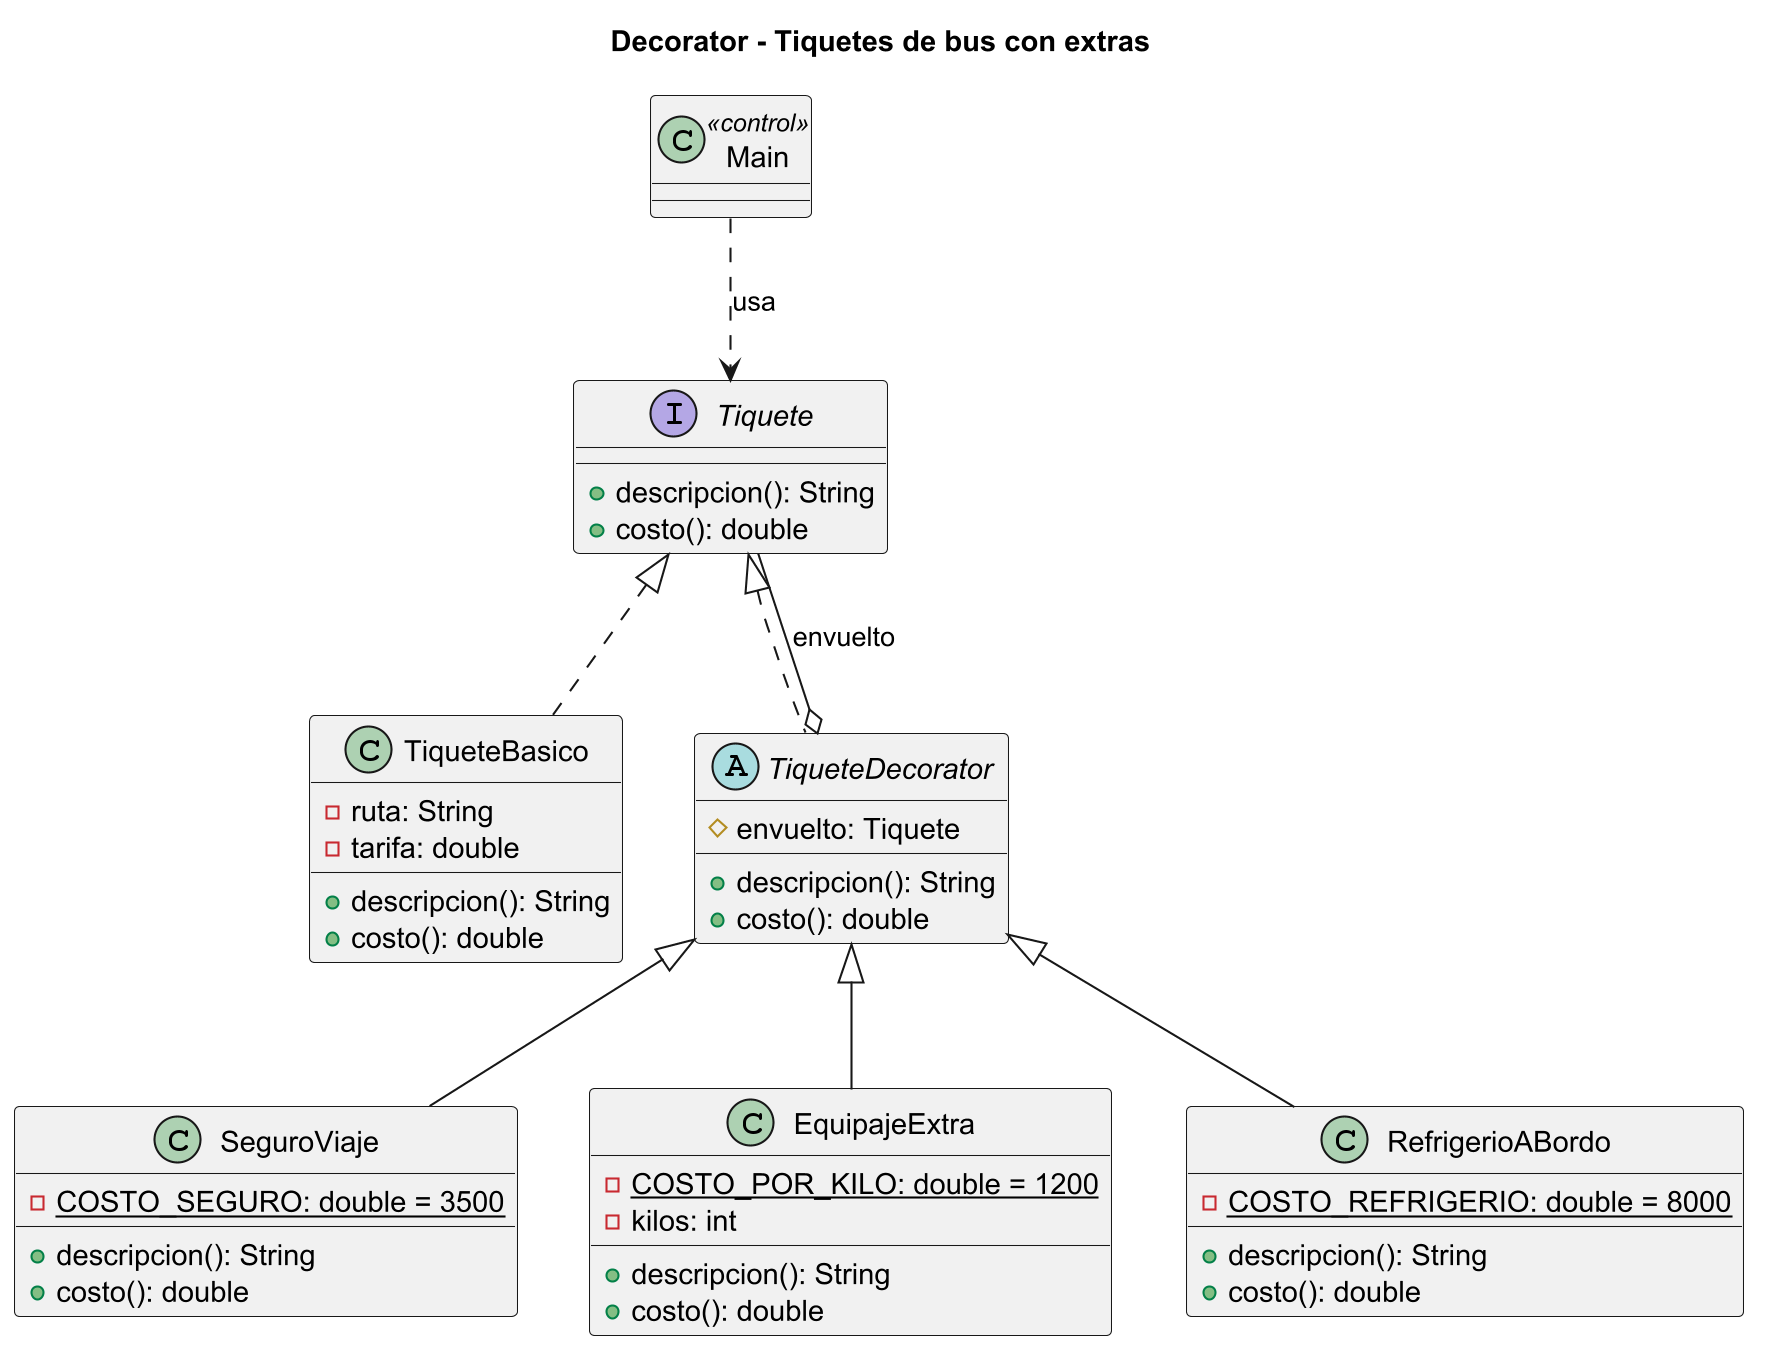

The diagram above was rendered by PlantUML. Its source (embedded in the PNG):
@startuml
skinparam dpi 200
title Decorator - Tiquetes de bus con extras

interface Tiquete {
  +descripcion(): String
  +costo(): double
}

class TiqueteBasico {
  -ruta: String
  -tarifa: double
  +descripcion(): String
  +costo(): double
}

abstract class TiqueteDecorator {
  #envuelto: Tiquete
  +descripcion(): String
  +costo(): double
}

class SeguroViaje {
  -{static} COSTO_SEGURO: double = 3500
  +descripcion(): String
  +costo(): double
}

class EquipajeExtra {
  -{static} COSTO_POR_KILO: double = 1200
  -kilos: int
  +descripcion(): String
  +costo(): double
}

class RefrigerioABordo {
  -{static} COSTO_REFRIGERIO: double = 8000
  +descripcion(): String
  +costo(): double
}

class Main <<control>>

Tiquete <|.. TiqueteBasico
Tiquete <|.. TiqueteDecorator
TiqueteDecorator o-- Tiquete : envuelto
TiqueteDecorator <|-- SeguroViaje
TiqueteDecorator <|-- EquipajeExtra
TiqueteDecorator <|-- RefrigerioABordo
Main ..> Tiquete : usa

@enduml